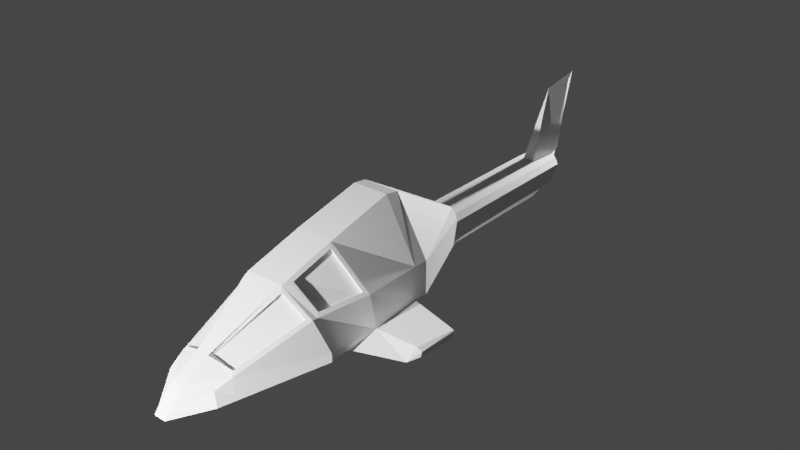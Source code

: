 # Source: Chopper-chassis.blend  (saved by Blender 3.3.6; exported with 4.5.12 LTS)
import bpy
from mathutils import Matrix  # noqa: F401  (used for matrix-valued properties, if any)

bpy.ops.wm.read_factory_settings(use_empty=True)
scene = bpy.context.scene
scene.name = 'Scene'

# ---- collections
col_collection = bpy.data.collections.new('Collection'); scene.collection.children.link(col_collection)

# ---- materials (node trees are filled in below, after node groups)
mat_material = bpy.data.materials.new('Material')
mat_material.alpha_threshold = 0.0
mat_material.use_transparent_shadow = False
mat_material.roughness = 0.5
mat_material.line_color = (0.0, 0.0, 0.0, 1.0)

# ---- node groups
ng_auto_smooth = bpy.data.node_groups.new('Auto Smooth', 'GeometryNodeTree')
_s = ng_auto_smooth.interface.new_socket(name='Geometry', in_out='OUTPUT', socket_type='NodeSocketGeometry')
_s = ng_auto_smooth.interface.new_socket(name='Geometry', in_out='INPUT', socket_type='NodeSocketGeometry')
_s = ng_auto_smooth.interface.new_socket(name='Angle', in_out='INPUT', socket_type='NodeSocketFloat')
_s.subtype = 'ANGLE'
_s.min_value = 0.0
_s.max_value = 3.142
ng_auto_smooth.is_modifier = True
_N = ng_auto_smooth.nodes; _L = ng_auto_smooth.links
n0 = _N.new('NodeGroupOutput'); n0.name = 'Group Output'; n0.location = (480, -100)
n1 = _N.new('NodeGroupInput'); n1.name = 'Group Input'; n1.location = (-420, -300)
n2 = _N.new('NodeGroupInput'); n2.name = 'Group Input.001'; n2.location = (-60, -100)
n3 = _N.new('GeometryNodeSetShadeSmooth'); n3.name = 'Set Shade Smooth'; n3.location = (120, -100)
n3.domain = 'EDGE'
n4 = _N.new('GeometryNodeSetShadeSmooth'); n4.name = 'Set Shade Smooth.001'; n4.location = (300, -100)
n5 = _N.new('GeometryNodeInputMeshEdgeAngle'); n5.name = 'Edge Angle'; n5.location = (-420, -220)
n6 = _N.new('GeometryNodeInputEdgeSmooth'); n6.name = 'Is Edge Smooth'; n6.location = (-60, -160)
n7 = _N.new('GeometryNodeInputShadeSmooth'); n7.name = 'Is Face Smooth'; n7.location = (-240, -340)
n8 = _N.new('FunctionNodeBooleanMath'); n8.name = 'Boolean Math'; n8.location = (-60, -220)
n9 = _N.new('FunctionNodeCompare'); n9.name = 'Compare'; n9.location = (-240, -180)
n9.operation = 'LESS_EQUAL'
_L.new(n5.outputs[0], n9.inputs[0])
_L.new(n4.outputs[0], n0.inputs[0])
_L.new(n1.outputs[1], n9.inputs[1])
_L.new(n9.outputs[0], n8.inputs[0])
_L.new(n7.outputs[0], n8.inputs[1])
_L.new(n2.outputs[0], n3.inputs[0])
_L.new(n6.outputs[0], n3.inputs[1])
_L.new(n3.outputs[0], n4.inputs[0])
_L.new(n8.outputs[0], n3.inputs[2])
n0.is_active_output = True

# ---- material node trees
mat_material.use_nodes = True; mat_material.node_tree.nodes.clear()
_N = mat_material.node_tree.nodes; _L = mat_material.node_tree.links
n0 = _N.new('ShaderNodeOutputMaterial'); n0.name = 'Material Output'; n0.location = (300, 300)
n1 = _N.new('ShaderNodeBsdfPrincipled'); n1.name = 'Principled BSDF'; n1.location = (10, 300)
n1.distribution = 'GGX'
n1.subsurface_method = 'RANDOM_WALK_SKIN'
n1.inputs[3].default_value = 1.45
n1.inputs[27].default_value = (0.0, 0.0, 0.0, 1.0)
n1.inputs[28].default_value = 1.0
_L.new(n1.outputs[0], n0.inputs[0])
n0.is_active_output = True

# ---- world
world_world = bpy.data.worlds.new('World'); scene.world = world_world
world_world.use_nodes = True; world_world.node_tree.nodes.clear()
_N = world_world.node_tree.nodes; _L = world_world.node_tree.links
n0 = _N.new('ShaderNodeOutputWorld'); n0.name = 'World Output'; n0.location = (300, 300)
n1 = _N.new('ShaderNodeBackground'); n1.name = 'Background'; n1.location = (10, 300)
n1.inputs[0].default_value = (0.05088, 0.05088, 0.05088, 1.0)
_L.new(n1.outputs[0], n0.inputs[0])
n0.is_active_output = True
world_world.color = (0.05088, 0.05088, 0.05088)
world_world.use_sun_shadow = False
world_world.sun_shadow_jitter_overblur = 0.0

# ---- lights
light_point = bpy.data.lights.new('Point', 'POINT')
light_point.diffuse_factor = 0.0918
light_point.transmission_factor = 0.0
light_point.energy = 5e+04
light_point.shadow_soft_size = 0.25
light_point.shadow_maximum_resolution = 0.006
light_point.use_absolute_resolution = True
light_point_001 = bpy.data.lights.new('Point.001', 'POINT')
light_point_001.diffuse_factor = 0.0918
light_point_001.transmission_factor = 0.0
light_point_001.energy = 5e+04
light_point_001.shadow_soft_size = 0.25
light_point_001.shadow_maximum_resolution = 0.006
light_point_001.use_absolute_resolution = True
light_point_002 = bpy.data.lights.new('Point.002', 'POINT')
light_point_002.diffuse_factor = 0.0918
light_point_002.transmission_factor = 0.0
light_point_002.energy = 5e+04
light_point_002.shadow_soft_size = 0.25
light_point_002.shadow_maximum_resolution = 0.006
light_point_002.use_absolute_resolution = True

# ---- meshes
me_cube = bpy.data.meshes.new('Cube')
me_cube.from_pydata([(1.0, -0.6116, -0.1887), (0.2634, -0.6116, -1.012), (0.7732, -3.324, -0.1577), (1.0, -3.0, -1.012), (0.4906, -5.009, -0.7118), (0.5154, -5.0, -1.012), (0.2634, 1.046, -0.8242), (0.2634, 2.872, -0.8137), (0.2634, 4.166, -0.6831), (0.1182, -0.6143, -1.417), (0.3674, -0.6143, 0.9378), (0.4168, -3.464, 0.2597), (0.1182, -3.036, -1.417), (0.1182, -5.586, -0.9558), (0.1182, -5.665, -1.051), (0.1182, 1.213, -0.8812), (0.1465, 1.213, -0.1267), (0.1182, 2.872, -0.8137), (0.1465, 2.872, -0.1419), (0.1182, 4.456, -0.6831), (1.0, -0.6116, -0.8477), (1.0, -3.0, -0.8477), (0.5154, -5.0, -0.8872), (0.3988, 1.046, -0.6601), (0.3988, 2.872, -0.6211), (0.3988, 4.248, -0.5941), (0.1182, 4.537, -0.5941), (0.1182, -5.599, -0.971), (0.2634, 3.764, -0.8137), (0.1182, 3.764, -0.8137), (0.1182, 3.962, -0.1419), (0.3988, 3.81, -0.6211), (0.03974, 5.239, 1.23), (0.005406, 4.577, 1.23), (-0.01435, -0.6143, -1.417), (-0.01435, -0.6143, 0.9378), (-0.01435, -3.412, 0.3454), (-0.01435, -3.036, -1.417), (-0.01435, -5.586, -0.9558), (-0.01435, -5.665, -1.051), (-0.01435, 1.213, -0.8812), (-0.01435, 1.213, -0.1267), (-0.01435, 2.872, -0.8137), (-0.01435, 2.872, -0.1419), (-0.01435, 4.456, -0.6831), (-0.01435, 4.917, -0.1419), (-0.01435, -5.599, -0.971), (-0.01435, 4.537, -0.5941), (-0.01435, 3.962, -0.1419), (-0.01435, 3.764, -0.8137), (0.003096, 5.439, 1.367), (0.2634, -0.894, -1.007), (0.988, -0.894, -0.1839), (0.3554, -0.8964, 0.9819), (0.1182, -0.8964, -1.412), (0.9887, -0.894, -0.8429), (-0.005248, -0.8964, -1.412), (-0.005248, -0.8964, 0.9819), (1.0, -2.56, -1.012), (0.4172, -2.343, 0.5734), (0.1182, -2.046, -1.417), (1.048, -1.978, -0.8629), (-0.01435, -2.046, -1.417), (-0.01435, -2.281, 0.6554), (0.936, -2.169, -0.1253), (1.0, -2.901, -1.012), (0.4145, -3.197, 0.3372), (0.1182, -2.915, -1.417), (1.002, -2.904, -0.8528), (-0.01435, -2.915, -1.417), (-0.01435, -3.292, 0.3785), (0.8053, -3.071, -0.1232), (0.5879, -4.701, -1.012), (0.5267, -4.644, -0.5194), (0.1182, -5.287, -0.6296), (0.1182, -5.231, -1.121), (0.5879, -4.701, -0.8813), (-0.01435, -5.231, -1.121), (-0.01435, -5.287, -0.6296), (2.056, -1.21, -0.8477), (2.071, -1.228, -0.8694), (2.072, -1.228, -0.9929), (2.056, -1.21, -1.012), (2.01, -2.008, -0.9932), (1.913, -2.25, -1.012), (1.913, -1.981, -0.8581), (2.01, -1.975, -0.9133), (0.3988, 1.046, -0.2831), (0.3049, 1.108, -0.1656), (0.4266, 0.9692, -0.1887), (0.3988, 2.872, -0.283), (0.3037, 2.872, -0.171), (0.3021, 4.492, -0.1887), (0.3988, 4.455, -0.2823), (0.1182, 4.691, -0.1822), (0.1182, 4.745, -0.2821), (0.07358, 4.857, -0.1674), (0.1397, 4.835, -0.09817), (0.3029, 3.962, -0.1768), (0.3988, 3.929, -0.2828), (0.1182, -4.678, -0.3754), (0.8424, -3.236, -0.1887), (0.3674, -3.412, 0.3454), (0.1182, -4.761, -0.3562), (0.5643, -4.701, -0.5941), (0.8424, -3.136, -0.1887), (1.0, -2.07, -0.1887), (0.3674, -2.281, 0.6554), (0.3674, -3.292, 0.3785), (0.7288, -3.31, -0.1932), (0.3724, -3.45, 0.2242), (0.1182, -4.664, -0.4109), (0.4822, -4.63, -0.5549), (0.7609, -3.057, -0.1587), (0.8915, -2.155, -0.1608), (0.3728, -2.329, 0.538), (0.37, -3.183, 0.3017)], [], [(67, 65, 3, 12), (10, 53, 52, 0), (35, 57, 53, 10), (0, 20, 23, 87, 89), (75, 72, 5, 14), (68, 105, 101, 21), (76, 104, 4, 22), (20, 1, 6, 23), (99, 31, 25, 93), (87, 23, 24, 90), (23, 6, 7, 24), (30, 98, 92, 94), (31, 28, 8, 25), (28, 29, 19, 8), (30, 94, 97, 32, 33), (41, 16, 18, 43), (6, 15, 17, 7), (1, 9, 15, 6), (104, 74, 13, 4), (22, 4, 13, 27), (105, 108, 102, 101), (77, 75, 14, 39), (35, 10, 16, 41), (0, 52, 55, 20), (69, 67, 12, 37), (9, 54, 56, 34), (5, 22, 27, 14), (44, 47, 26, 19), (97, 96, 45, 50, 32), (19, 26, 25, 8), (10, 0, 89, 88, 16), (18, 91, 98, 30), (72, 76, 22, 5), (65, 68, 21, 3), (1, 51, 54, 9), (26, 95, 93, 25), (43, 18, 30, 48), (7, 17, 29, 28), (24, 7, 28, 31), (90, 24, 31, 99), (33, 32, 50), (48, 30, 33), (17, 42, 49, 29), (14, 27, 46, 39), (108, 70, 36, 102), (27, 13, 38, 46), (74, 78, 38, 13), (9, 34, 40, 15), (47, 45, 96, 95, 26), (15, 40, 42, 17), (29, 49, 44, 19), (53, 57, 63, 107), (58, 51, 82, 84), (56, 54, 60, 62), (52, 53, 107, 106), (55, 52, 106, 61), (54, 51, 58, 60), (107, 63, 70, 108), (58, 61, 68, 65), (62, 60, 67, 69), (11, 100, 111, 110), (61, 106, 105, 68), (60, 58, 65, 67), (102, 36, 78, 74, 103), (3, 21, 76, 72), (37, 12, 75, 77), (100, 73, 112, 111), (21, 101, 104, 76), (12, 3, 72, 75), (55, 61, 85, 79), (81, 80, 86, 83), (61, 58, 84, 85), (80, 81, 82, 79), (81, 83, 84, 82), (79, 85, 86, 80), (84, 83, 86), (51, 55, 79, 82), (87, 88, 89), (94, 95, 96, 97), (87, 90, 91, 88), (94, 92, 93, 95), (99, 93, 92, 98), (90, 99, 98, 91), (16, 88, 91, 18), (85, 84, 86), (20, 55, 51, 1), (104, 103, 74), (11, 2, 101, 102), (100, 11, 102, 103), (2, 73, 104, 101), (73, 100, 103, 104), (64, 71, 105, 106), (59, 64, 106, 107), (66, 59, 107, 108), (71, 66, 108, 105), (114, 115, 116, 113), (109, 110, 111, 112), (59, 66, 116, 115), (71, 64, 114, 113), (73, 2, 109, 112), (66, 71, 113, 116), (2, 11, 110, 109), (64, 59, 115, 114)])
_k = set([(0, 10), (0, 20), (0, 52), (0, 89), (1, 9), (1, 20), (2, 11), (2, 73), (3, 12), (3, 21), (4, 13), (4, 104), (6, 15), (6, 23), (9, 15), (9, 34), (9, 54), (10, 16), (10, 35), (10, 53), (11, 100), (12, 37), (12, 67), (12, 75), (13, 27), (13, 74), (14, 27), (14, 75), (15, 17), (15, 40), (16, 18), (16, 41), (16, 88), (17, 29), (18, 30), (19, 26), (19, 29), (20, 23), (20, 55), (21, 101), (23, 24), (23, 87), (24, 31), (25, 26), (25, 31), (26, 47), (26, 95), (30, 94), (36, 102), (51, 54), (51, 55), (52, 53), (52, 55), (52, 106), (53, 57), (53, 107), (54, 56), (54, 60), (59, 64), (59, 66), (60, 67), (61, 106), (63, 107), (64, 71), (74, 78), (74, 103), (74, 104), (87, 88), (87, 89), (88, 89), (94, 95), (101, 102), (101, 104), (101, 105), (102, 103), (102, 108), (105, 106), (106, 107), (107, 108), (109, 110), (109, 112), (110, 111), (113, 114), (114, 115), (115, 116)])
me_cube.attributes.new('sharp_edge', 'BOOLEAN', 'EDGE').data.foreach_set('value', [ (min(e.vertices), max(e.vertices)) in _k for e in me_cube.edges])
_uv = me_cube.uv_layers.new(name='UVMap')
_uv.uv.foreach_set('vector', [0.2917, 0.75, 0.375, 0.75, 0.375, 0.75, 0.2917, 0.75, 0.7083, 0.5, 0.7083, 0.5582, 0.625, 0.5582, 0.625, 0.5, 0.75, 0.5, 0.75, 0.5582, 0.7083, 0.5582, 0.7083, 0.5, 0.625, 0.5, 0.4332, 0.5, 0.4332, 0.5, 0.5866, 0.5, 0.625, 0.5, 0.2917, 0.75, 0.375, 0.75, 0.375, 0.75, 0.2917, 0.75, 0.4332, 0.75, 0.625, 0.75, 0.625, 0.75, 0.4332, 0.75, 0.4332, 0.75, 0.625, 0.75, 0.625, 0.75, 0.4332, 0.75, 0.4332, 0.5, 0.375, 0.5, 0.375, 0.5, 0.4332, 0.5, 0.5833, 0.5, 0.4332, 0.5, 0.4332, 0.5, 0.5807, 0.5, 0.5866, 0.5, 0.4332, 0.5, 0.4332, 0.5, 0.5831, 0.5, 0.4332, 0.5, 0.375, 0.5, 0.375, 0.5, 0.4332, 0.5, 0.7083, 0.5, 0.6461, 0.5, 0.6525, 0.5, 0.7083, 0.5, 0.4332, 0.5, 0.375, 0.5, 0.375, 0.5, 0.4332, 0.5, 0.375, 0.5, 0.2917, 0.5, 0.2917, 0.5, 0.375, 0.5, 0.7083, 0.5, 0.7083, 0.5, 0.7083, 0.5, 0.7083, 0.5, 0.7083, 0.5, 0.75, 0.5, 0.7083, 0.5, 0.7083, 0.5, 0.75, 0.5, 0.375, 0.5, 0.2917, 0.5, 0.2917, 0.5, 0.375, 0.5, 0.375, 0.5, 0.2917, 0.5, 0.2917, 0.5, 0.375, 0.5, 0.625, 0.75, 0.7083, 0.75, 0.7083, 0.75, 0.625, 0.75, 0.4332, 0.75, 0.625, 0.75, 0.625, 0.8333, 0.4332, 0.8333, 0.625, 0.75, 0.7083, 0.75, 0.7083, 0.75, 0.625, 0.75, 0.25, 0.75, 0.2917, 0.75, 0.2917, 0.75, 0.25, 0.75, 0.75, 0.5, 0.7083, 0.5, 0.7083, 0.5, 0.75, 0.5, 0.625, 0.5, 0.625, 0.5582, 0.4332, 0.5582, 0.4332, 0.5, 0.25, 0.75, 0.2917, 0.75, 0.2917, 0.75, 0.25, 0.75, 0.2917, 0.5, 0.2917, 0.5582, 0.25, 0.5582, 0.25, 0.5, 0.375, 0.75, 0.4332, 0.75, 0.4332, 0.8333, 0.375, 0.8333, 0.375, 0.375, 0.4332, 0.375, 0.4332, 0.4167, 0.375, 0.4167, 0.625, 0.4167, 0.625, 0.3978, 0.625, 0.375, 0.625, 0.375, 0.625, 0.4167, 0.375, 0.4167, 0.4332, 0.4167, 0.4332, 0.5, 0.375, 0.5, 0.7083, 0.5, 0.625, 0.5, 0.625, 0.5, 0.656, 0.5, 0.7083, 0.5, 0.7083, 0.5, 0.6564, 0.5, 0.6461, 0.5, 0.7083, 0.5, 0.375, 0.75, 0.4332, 0.75, 0.4332, 0.75, 0.375, 0.75, 0.375, 0.75, 0.4332, 0.75, 0.4332, 0.75, 0.375, 0.75, 0.375, 0.5, 0.375, 0.5582, 0.2917, 0.5582, 0.2917, 0.5, 0.4332, 0.4167, 0.5808, 0.4167, 0.5807, 0.5, 0.4332, 0.5, 0.75, 0.5, 0.7083, 0.5, 0.7083, 0.5, 0.75, 0.5, 0.375, 0.5, 0.2917, 0.5, 0.2917, 0.5, 0.375, 0.5, 0.4332, 0.5, 0.375, 0.5, 0.375, 0.5, 0.4332, 0.5, 0.5831, 0.5, 0.4332, 0.5, 0.4332, 0.5, 0.5833, 0.5, 0.7083, 0.5, 0.7083, 0.5, 0.75, 0.5, 0.75, 0.5, 0.7083, 0.5, 0.75, 0.5, 0.2917, 0.5, 0.25, 0.5, 0.25, 0.5, 0.2917, 0.5, 0.375, 0.8333, 0.4332, 0.8333, 0.4332, 0.875, 0.375, 0.875, 0.7083, 0.75, 0.75, 0.75, 0.75, 0.75, 0.7083, 0.75, 0.4332, 0.8333, 0.625, 0.8333, 0.625, 0.875, 0.4332, 0.875, 0.7083, 0.75, 0.75, 0.75, 0.75, 0.75, 0.7083, 0.75, 0.2917, 0.5, 0.25, 0.5, 0.25, 0.5, 0.2917, 0.5, 0.4332, 0.375, 0.625, 0.375, 0.625, 0.3978, 0.5808, 0.4167, 0.4332, 0.4167, 0.2917, 0.5, 0.25, 0.5, 0.25, 0.5, 0.2917, 0.5, 0.2917, 0.5, 0.25, 0.5, 0.25, 0.5, 0.2917, 0.5, 0.7083, 0.5582, 0.75, 0.5582, 0.75, 0.75, 0.7083, 0.75, 0.375, 0.75, 0.375, 0.5582, 0.375, 0.75, 0.375, 0.75, 0.25, 0.5582, 0.2917, 0.5582, 0.2917, 0.75, 0.25, 0.75, 0.625, 0.5582, 0.7083, 0.5582, 0.7083, 0.75, 0.625, 0.75, 0.4332, 0.5582, 0.625, 0.5582, 0.625, 0.75, 0.4332, 0.75, 0.2917, 0.5582, 0.375, 0.5582, 0.375, 0.75, 0.2917, 0.75, 0.7083, 0.75, 0.75, 0.75, 0.75, 0.75, 0.7083, 0.75, 0.375, 0.75, 0.4332, 0.75, 0.4332, 0.75, 0.375, 0.75, 0.25, 0.75, 0.2917, 0.75, 0.2917, 0.75, 0.25, 0.75, 0.6991, 0.75, 0.6931, 0.75, 0.6931, 0.75, 0.6991, 0.75, 0.4332, 0.75, 0.625, 0.75, 0.625, 0.75, 0.4332, 0.75, 0.2917, 0.75, 0.375, 0.75, 0.375, 0.75, 0.2917, 0.75, 0.7083, 0.75, 0.75, 0.75, 0.75, 0.75, 0.7083, 0.75, 0.7083, 0.75, 0.375, 0.75, 0.4332, 0.75, 0.4332, 0.75, 0.375, 0.75, 0.25, 0.75, 0.2917, 0.75, 0.2917, 0.75, 0.25, 0.75, 0.6931, 0.75, 0.6402, 0.75, 0.6402, 0.75, 0.6931, 0.75, 0.4332, 0.75, 0.625, 0.75, 0.625, 0.75, 0.4332, 0.75, 0.2917, 0.75, 0.375, 0.75, 0.375, 0.75, 0.2917, 0.75, 0.4332, 0.5582, 0.4332, 0.75, 0.4332, 0.75, 0.4332, 0.75, 0.382, 0.75, 0.4262, 0.75, 0.4147, 0.75, 0.3933, 0.75, 0.4332, 0.75, 0.375, 0.75, 0.375, 0.75, 0.4332, 0.75, 0.4262, 0.75, 0.382, 0.75, 0.375, 0.75, 0.4332, 0.75, 0.382, 0.75, 0.3933, 0.75, 0.375, 0.75, 0.375, 0.75, 0.4332, 0.75, 0.4332, 0.75, 0.4147, 0.75, 0.4262, 0.75, 0.375, 0.75, 0.3933, 0.75, 0.4147, 0.75, 0.375, 0.5582, 0.4332, 0.5582, 0.4332, 0.75, 0.375, 0.75, 0.5866, 0.5, 0.6345, 0.5, 0.625, 0.5, 0.6099, 0.4327, 0.5808, 0.4167, 0.625, 0.4167, 0.625, 0.4167, 0.5866, 0.5, 0.5831, 0.5, 0.6564, 0.5, 0.656, 0.5, 0.625, 0.4367, 0.625, 0.494, 0.5807, 0.5, 0.5808, 0.4167, 0.5833, 0.5, 0.5807, 0.5, 0.6525, 0.5, 0.6461, 0.5, 0.5831, 0.5, 0.5833, 0.5, 0.6461, 0.5, 0.6564, 0.5, 0.7083, 0.5, 0.656, 0.5, 0.6564, 0.5, 0.7083, 0.5, 0.4332, 0.75, 0.375, 0.75, 0.4147, 0.75, 0.4332, 0.5, 0.4332, 0.5582, 0.375, 0.5582, 0.375, 0.5, 0.625, 0.75, 0.7083, 0.75, 0.7083, 0.75, 0.6991, 0.75, 0.6342, 0.75, 0.625, 0.75, 0.7083, 0.75, 0.6931, 0.75, 0.6991, 0.75, 0.7083, 0.75, 0.7083, 0.75, 0.6342, 0.75, 0.6402, 0.75, 0.625, 0.75, 0.625, 0.75, 0.6402, 0.75, 0.6931, 0.75, 0.7083, 0.75, 0.625, 0.75, 0.6318, 0.75, 0.6334, 0.75, 0.625, 0.75, 0.625, 0.75, 0.7017, 0.75, 0.6318, 0.75, 0.625, 0.75, 0.7083, 0.75, 0.7001, 0.75, 0.7017, 0.75, 0.7083, 0.75, 0.7083, 0.75, 0.6334, 0.75, 0.7001, 0.75, 0.7083, 0.75, 0.625, 0.75, 0.6318, 0.75, 0.7017, 0.75, 0.7001, 0.75, 0.6334, 0.75, 0.6342, 0.75, 0.6991, 0.75, 0.6931, 0.75, 0.6402, 0.75, 0.7017, 0.75, 0.7001, 0.75, 0.7001, 0.75, 0.7017, 0.75, 0.6334, 0.75, 0.6318, 0.75, 0.6318, 0.75, 0.6334, 0.75, 0.6402, 0.75, 0.6342, 0.75, 0.6342, 0.75, 0.6402, 0.75, 0.7001, 0.75, 0.6334, 0.75, 0.6334, 0.75, 0.7001, 0.75, 0.6342, 0.75, 0.6991, 0.75, 0.6991, 0.75, 0.6342, 0.75, 0.6318, 0.75, 0.7017, 0.75, 0.7017, 0.75, 0.6318, 0.75])
me_cube.materials.append(mat_material)
me_cube.use_mirror_vertex_groups = False
me_cube.update()

# ---- objects
ob_cube = bpy.data.objects.new('Cube', me_cube)
ob_point = bpy.data.objects.new('Point', light_point)
ob_point_001 = bpy.data.objects.new('Point.001', light_point_001)
ob_point_002 = bpy.data.objects.new('Point.002', light_point_002)

# ---- transforms, parenting, visibility, modifiers, constraints
ob_cube.location = (0.0, 0.0, 0.0)
ob_cube.scale = (1.8, 1.8, 1.8)
ob_cube.lock_rotations_4d = False
ob_cube.empty_display_type = 'ARROWS'
ob_cube.lineart.crease_threshold = 0.0
_m = ob_cube.modifiers.new('Mirror', 'MIRROR')
_m.merge_threshold = 0.051
_m = ob_cube.modifiers.new('Auto Smooth', 'NODES')
_m.node_group = ng_auto_smooth
_gi = [s.identifier for s in ng_auto_smooth.interface.items_tree if s.item_type == 'SOCKET' and s.in_out == 'INPUT']
_m[_gi[1]] = 0.5236  # Angle
ob_point.location = (0.0, -22.62, 3.887)
ob_point_001.location = (0.0, 22.02, 3.887)
ob_point_002.location = (0.0, -22.62, -10.26)

# ---- collection membership
col_collection.objects.link(ob_cube)
col_collection.objects.link(ob_point)
col_collection.objects.link(ob_point_001)
col_collection.objects.link(ob_point_002)

# ---- scene / render settings (as saved in the file)
scene.frame_start = 1; scene.frame_end = 250; scene.frame_set(1)
scene.render.engine = 'BLENDER_EEVEE_NEXT'
scene.cycles.sampling_pattern = 'TABULATED_SOBOL'
scene.cycles.use_light_tree = False
scene.view_settings.view_transform = 'Filmic'
bpy.context.view_layer.update()

# ---- added for rendering (the .blend has no active camera): camera
cam_auto = bpy.data.cameras.new('AutoCamera')
cam_auto.lens = 50.0
cam_auto.sensor_width = 36.0
cam_auto.clip_end = 1000.0
ob_auto_camera = bpy.data.objects.new('AutoCamera', cam_auto)
scene.collection.objects.link(ob_auto_camera)
ob_auto_camera.location = (20.2755, -24.5345, 16.1758)
ob_auto_camera.rotation_euler = (1.09748, -7.21219e-08, 0.694738)
scene.camera = ob_auto_camera
bpy.context.view_layer.update()
